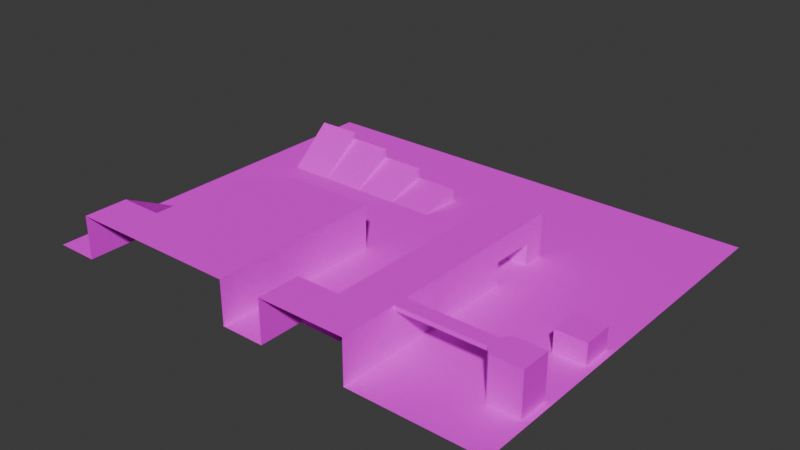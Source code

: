 # Source: test-level.blend  (saved by Blender 4.2.66; exported with 4.5.12 LTS)
import bpy
from mathutils import Matrix  # noqa: F401  (used for matrix-valued properties, if any)

bpy.ops.wm.read_factory_settings(use_empty=True)
scene = bpy.context.scene
scene.name = 'Scene'

# ---- collections
col_collection = bpy.data.collections.new('Collection'); scene.collection.children.link(col_collection)

# ---- images (referenced by path relative to the original .blend; pixels are not part of the script)
import os
ASSET_DIR = os.environ.get("B2B_ASSET_DIR", "")  # directory of the original .blend (textures are referenced by path, not embedded)
HERE = os.path.dirname(os.path.abspath(__file__))  # packed textures are extracted next to this script under _unpacked/

def load_image(name, relpath, width, height, colorspace="sRGB"):
    """Load a texture the original file referenced (path relative to the .blend, or extracted next to this script)."""
    p = next((c for c in (os.path.join(HERE, relpath), os.path.join(ASSET_DIR, relpath)) if relpath and os.path.exists(c)), "")
    if p:
        img = bpy.data.images.load(p, check_existing=True)
        img.name = name
    else:  # same state as the original file: an image datablock whose file is absent (Cycles renders it pink)
        img = bpy.data.images.new(name, width, height)
        img.source = "FILE"
        img.filepath = "//" + (relpath or name)
    img.colorspace_settings.name = colorspace
    return img
img_grid_png = load_image('grid.png', 'grid.png', 1024, 1024, 'sRGB')

# ---- materials (node trees are filled in below, after node groups)
mat_material_001 = bpy.data.materials.new('Material.001')

# ---- material node trees
mat_material_001.use_nodes = True; mat_material_001.node_tree.nodes.clear()
_N = mat_material_001.node_tree.nodes; _L = mat_material_001.node_tree.links
n0 = _N.new('ShaderNodeOutputMaterial'); n0.name = 'Material Output'; n0.location = (234, 304)
n1 = _N.new('ShaderNodeBsdfDiffuse'); n1.name = 'Diffuse BSDF'; n1.location = (-60, 285)
n2 = _N.new('ShaderNodeTexImage'); n2.name = 'Image Texture'; n2.location = (-375, 286)
n2.image = img_grid_png
_L.new(n2.outputs[0], n1.inputs[0])
_L.new(n1.outputs[0], n0.inputs[0])
n0.is_active_output = True

# ---- world
world_world = bpy.data.worlds.new('World'); scene.world = world_world
world_world.use_nodes = True; world_world.node_tree.nodes.clear()
_N = world_world.node_tree.nodes; _L = world_world.node_tree.links
n0 = _N.new('ShaderNodeOutputWorld'); n0.name = 'World Output'; n0.location = (300, 300)
n1 = _N.new('ShaderNodeBackground'); n1.name = 'Background'; n1.location = (10, 300)
n1.inputs[0].default_value = (0.05088, 0.05088, 0.05088, 1.0)
_L.new(n1.outputs[0], n0.inputs[0])
n0.is_active_output = True
world_world.color = (0.05088, 0.05088, 0.05088)
world_world.sun_shadow_jitter_overblur = 0.0

# ---- meshes
me_plane = bpy.data.meshes.new('Plane')
me_plane.from_pydata([(-1.0, -1.0, 0.0), (1.0, -1.0, 0.0), (-1.0, 1.0, 0.0), (1.0, 1.0, 0.0), (3.0, -1.0, 0.0), (3.0, 1.0, 0.0), (1.0, 3.0, 1.0), (3.0, 3.0, 1.0), (5.0, 3.0, 0.0), (5.0, -1.0, 0.0), (5.0, 1.0, 0.0), (3.0, 3.0, 0.52), (5.0, 3.0, 0.52), (-1.0, 3.0, 1.414), (1.0, 3.0, 1.414), (-3.0, -1.0, 0.0), (-3.0, 1.0, 0.0), (-1.0, 3.0, 1.732), (-3.0, 3.0, 1.732), (-3.0, 3.0, 1.414), (-1.0, -3.0, 0.0), (1.0, -3.0, 0.0), (3.0, -3.0, 0.0), (7.0, -1.0, 0.0), (-3.0, -3.0, 0.0), (1.0, -3.0, 2.0), (3.0, -3.0, 2.0), (5.0, -3.0, 2.0), (11.0, -9.0, 2.0), (-1.0, -5.0, 0.0), (-1.0, -5.0, 2.0), (-3.0, -5.0, 0.0), (-1.0, -9.0, 2.0), (-3.0, -9.0, 2.0), (1.0, -5.0, 2.0), (3.0, -5.0, 2.0), (11.0, -5.0, 2.0), (5.0, -5.0, 0.0), (5.0, -3.0, 0.0), (5.0, -5.0, 2.0), (1.0, -9.0, 2.0), (3.0, -9.0, 2.0), (5.0, -9.0, 2.0), (-1.0, -11.0, 2.0), (-3.0, -11.0, 2.0), (1.0, -11.0, 2.0), (3.0, -11.0, 2.0), (5.0, -11.0, 2.0), (7.0, 1.0, 0.0), (7.0, -3.0, 0.0), (11.0, -3.0, 2.0), (7.0, -5.0, 0.0), (5.0, -9.0, 0.0), (7.0, -9.0, 0.0), (5.0, -11.0, 0.0), (7.0, -11.0, 0.0), (9.0, 1.0, 0.0), (9.0, -3.0, 0.0), (9.0, -5.0, 0.0), (9.0, -9.0, 0.0), (9.0, -11.0, 2.0), (7.0, -9.0, 2.0), (7.0, -11.0, 2.0), (9.0, -3.0, 2.0), (9.0, -5.0, 2.0), (9.0, -9.0, 2.0), (9.0, -2.0, 0.0), (9.0, 0.0, 0.0), (9.0, -2.0, 1.0), (9.0, 0.0, 1.0), (9.0, -2.0, 2.0), (9.0, 0.0, 2.0), (9.0, 1.0, 2.0), (11.0, -2.0, 0.0), (11.0, 0.0, 0.0), (11.0, -2.0, 1.0), (11.0, 0.0, 1.0), (11.0, -3.0, 0.0), (11.0, 1.0, 0.0), (11.0, 1.0, 2.0), (11.0, -2.0, 2.0), (11.0, 0.0, 2.0), (13.0, -3.0, 0.0), (13.0, 1.0, 0.0), (13.0, -1.0, 0.0), (15.0, -3.0, 0.0), (15.0, 1.0, 0.0), (15.0, -1.0, 0.0), (17.0, -3.0, 0.0), (17.0, 1.0, 0.0), (17.0, -1.0, 0.0), (15.0, -5.0, 0.0), (17.0, -5.0, 0.0), (15.3, -3.3, 0.0), (16.7, -3.3, 0.0), (15.3, -4.7, 0.0), (16.7, -4.7, 0.0), (15.3, -3.3, 1.0), (16.7, -3.3, 1.0), (15.3, -4.7, 1.0), (16.7, -4.7, 1.0), (11.0, -5.0, 0.0), (13.0, -11.0, 0.0), (11.0, -9.0, 0.0), (11.0, -11.0, 2.0), (11.0, -11.0, 0.0), (15.0, -7.0, 0.0), (17.0, -7.0, 0.0), (15.0, -11.0, 0.0), (17.0, -9.0, 0.0), (15.3, -7.3, 0.0), (16.7, -7.3, 0.0), (15.3, -8.7, 0.0), (16.7, -8.7, 0.0), (15.3, -7.3, 2.0), (16.7, -7.3, 2.0), (15.3, -8.7, 2.0), (16.7, -8.7, 2.0), (15.0, -7.674, 2.0), (15.0, -8.326, 2.0), (15.0, -7.674, 0.0), (15.0, -8.326, 0.0), (16.7, -8.7, 1.8), (15.3, -8.7, 1.8), (15.3, -7.3, 1.8), (16.7, -7.3, 1.8), (15.0, -7.674, 1.8), (15.0, -8.326, 1.8), (11.0, -7.674, 2.0), (11.0, -8.326, 2.0), (11.0, -7.674, 1.8), (11.0, -8.326, 1.8), (13.0, -5.0, 0.0), (13.0, -7.0, 0.0), (17.0, -11.0, 0.0), (11.0, -7.0, 0.0), (15.0, -9.0, 0.0), (13.0, -9.0, 0.0), (-1.0, -7.0, 2.0), (5.0, -7.0, 2.0), (3.0, -7.0, 2.0), (1.0, -7.0, 2.0), (7.0, -7.0, 0.0), (9.0, -7.0, 0.0), (11.0, -7.0, 2.0), (9.0, -7.0, 2.0), (5.0, -7.0, 0.0), (1.0, 3.0, 0.48), (3.0, 3.0, 0.0), (-1.0, 3.0, 1.0), (1.0, 3.0, 0.0), (-1.0, 3.0, 0.48), (-1.0, 3.0, 0.0), (-3.0, 3.0, 1.0), (-3.0, 3.0, 0.48), (-3.0, 3.0, 0.0), (5.0, 5.0, 0.0), (7.0, 3.0, 0.0), (9.0, 3.0, 0.0), (11.0, 3.0, 0.0), (13.0, 3.0, 0.0), (15.0, 3.0, 0.0), (17.0, 3.0, 0.0), (3.0, 5.0, 0.0), (-5.0, -9.0, 0.0), (7.0, 5.0, 0.0), (9.0, 5.0, 0.0), (11.0, 5.0, 0.0), (13.0, 5.0, 0.0), (-3.0, -9.0, 0.0), (17.0, 5.0, 0.0), (-5.0, 7.0, 0.0), (-5.0, 5.0, 0.0), (1.0, 5.0, 0.0), (-1.0, 5.0, 0.0), (-3.0, 5.0, 0.0), (-5.0, 3.0, 0.0), (-5.0, -5.0, 0.0), (-5.0, -3.0, 0.0), (-5.0, 1.0, 0.0), (15.0, 5.0, 0.0), (-5.0, -1.0, 0.0), (5.0, 7.0, 0.0), (3.0, 7.0, 0.0), (1.0, 7.0, 0.0), (-1.0, 7.0, 0.0), (-3.0, 7.0, 0.0), (7.0, 7.0, 0.0), (9.0, 7.0, 0.0), (11.0, 7.0, 0.0), (13.0, 7.0, 0.0), (15.0, 7.0, 0.0), (17.0, 7.0, 0.0), (-5.0, -11.0, 0.0), (-3.0, -11.0, 0.0)], [], [(0, 1, 3, 2), (3, 1, 4, 5), (3, 5, 7, 6), (5, 11, 7), (5, 4, 9, 10), (5, 10, 12, 11), (2, 3, 14, 13), (0, 2, 16, 15), (16, 2, 17, 18), (14, 3, 6), (2, 13, 17), (18, 17, 13, 19), (4, 1, 21, 22), (1, 0, 20, 21), (0, 15, 24, 20), (9, 4, 22, 38), (12, 10, 8), (38, 22, 26, 27), (22, 21, 25, 26), (21, 29, 30, 25), (20, 24, 31, 29), (29, 21, 20), (29, 31, 33, 32), (32, 138, 30, 29), (27, 26, 35, 39), (26, 25, 34, 35), (140, 41, 42, 139), (141, 40, 41, 140), (25, 30, 34), (138, 32, 40, 141), (41, 46, 47, 42), (32, 33, 44, 43), (40, 45, 46, 41), (40, 32, 43, 45), (27, 39, 37, 38), (47, 54, 52, 42), (139, 146, 37, 39), (9, 38, 49, 23), (10, 9, 23, 48), (49, 38, 37, 51), (142, 146, 52, 53), (53, 52, 54, 55), (65, 61, 62, 60), (56, 48, 67), (49, 51, 58, 57), (23, 67, 48), (142, 53, 59, 143), (59, 53, 61, 65), (55, 62, 61, 53), (143, 59, 65, 145), (57, 58, 64, 63), (60, 104, 28, 65), (128, 144, 145), (63, 64, 36, 50), (57, 66, 49), (49, 66, 23), (66, 67, 23), (68, 70, 71, 69), (68, 66, 57), (57, 63, 68), (68, 63, 70), (69, 71, 72), (56, 67, 69), (72, 56, 69), (69, 67, 74, 76), (67, 66, 73, 74), (66, 68, 75, 73), (69, 76, 75, 68), (73, 75, 77), (77, 75, 50), (75, 80, 50), (76, 81, 80, 75), (76, 79, 81), (76, 74, 78), (76, 78, 79), (50, 80, 70, 63), (71, 70, 80, 81), (72, 71, 81, 79), (73, 84, 74), (84, 83, 74), (74, 83, 78), (84, 73, 82), (73, 77, 82), (84, 82, 85, 87), (83, 84, 87, 86), (87, 85, 88, 90), (86, 87, 90, 89), (85, 91, 95, 93), (96, 94, 98, 100), (88, 85, 93, 94), (92, 88, 94, 96), (91, 92, 96, 95), (98, 97, 99, 100), (95, 96, 100, 99), (93, 95, 99, 97), (94, 93, 97, 98), (132, 91, 85, 82), (101, 132, 82, 77), (36, 101, 77, 50), (103, 28, 104, 105), (92, 91, 106, 107), (109, 107, 111, 113), (123, 122, 117, 116), (136, 109, 113, 112), (126, 118, 114, 124), (107, 106, 110, 111), (115, 114, 116, 117), (120, 110, 106), (125, 124, 114, 115), (122, 125, 115, 117), (114, 118, 119, 116), (127, 121, 112, 123), (136, 112, 121), (127, 126, 120, 121), (127, 131, 130, 126), (119, 127, 123, 116), (113, 111, 125, 122), (111, 110, 124, 125), (120, 126, 124, 110), (112, 113, 122, 123), (129, 131, 130, 128), (126, 130, 128, 118), (119, 129, 131, 127), (118, 128, 129, 119), (106, 91, 132, 133), (133, 132, 101, 135), (133, 135, 103, 137), (106, 133, 137, 136), (137, 103, 105, 102), (109, 136, 108, 134), (136, 137, 102, 108), (64, 145, 144, 36), (58, 143, 145, 64), (51, 142, 143, 58), (51, 37, 146, 142), (42, 52, 146, 139), (30, 138, 141, 34), (34, 141, 140, 35), (35, 140, 139, 39), (144, 135, 101, 36), (144, 128, 130, 135), (131, 103, 135, 130), (129, 28, 103, 131), (28, 129, 65), (145, 65, 129, 128), (8, 148, 11, 12), (6, 7, 11, 147), (148, 150, 147, 11), (13, 14, 6, 149), (147, 151, 149, 6), (150, 152, 151, 147), (153, 19, 13, 149), (151, 154, 153, 149), (152, 155, 154, 151), (56, 72, 79, 78), (10, 48, 157, 8), (83, 86, 161, 160), (78, 83, 160, 159), (48, 56, 158, 157), (86, 89, 162, 161), (56, 78, 159, 158), (150, 148, 163, 173), (160, 161, 180, 168), (157, 158, 166, 165), (161, 162, 170, 180), (148, 8, 156, 163), (158, 159, 167, 166), (155, 152, 174, 175), (8, 157, 165, 156), (159, 160, 168, 167), (152, 150, 173, 174), (167, 189, 188, 166), (174, 173, 184, 185), (156, 165, 187, 182), (168, 190, 189, 167), (175, 174, 185, 186), (173, 163, 183, 184), (168, 180, 191, 190), (165, 166, 188, 187), (163, 156, 182, 183), (180, 170, 192, 191), (16, 18, 19, 153, 154, 155), (16, 155, 176, 179), (31, 24, 178, 177), (155, 175, 172, 176), (175, 186, 171, 172), (24, 15, 181, 178), (15, 16, 179, 181), (33, 31, 169), (194, 44, 33, 169), (31, 177, 164, 169), (169, 164, 193, 194)])
_uv = me_plane.uv_layers.new(name='UVMap')
_uv.uv.foreach_set('vector', [0.0, 0.0, 1.0, 0.0, 1.0, 1.0, 0.0, 1.0, 0.0, 0.0, 1.0, 0.0, 1.0, 1.0, 0.0, 1.0, 0.0, 0.0, 1.0, 0.0, 1.0, 1.0, 0.0, 1.0, 0.0, 0.0, 1.0, 0.0, 1.0, 1.0, 0.0, 0.0, 1.0, 0.0, 1.0, 1.0, 0.0, 1.0, 0.0, 0.0, 1.0, 0.0, 1.0, 1.0, 0.0, 1.0, 0.0, 0.0, 1.0, 0.0, 1.0, 1.0, 0.0, 1.0, 0.0, 0.0, 1.0, 0.0, 1.0, 1.0, 0.0, 1.0, 0.0, 0.0, 1.0, 0.0, 1.0, 1.0, 0.0, 1.0, 0.0, 0.0, 1.0, 0.0, 1.0, 1.0, 0.0, 0.0, 1.0, 0.0, 1.0, 1.0, 9.301e-05, 0.9999, 9.297e-05, 9.311e-05, 0.1591, 9.311e-05, 0.1591, 0.9999, 0.0, 0.0, 1.0, 0.0, 1.0, 1.0, 0.0, 1.0, 0.0, 0.0, 1.0, 0.0, 1.0, 1.0, 0.0, 1.0, 0.0, 0.0, 1.0, 0.0, 1.0, 1.0, 0.0, 1.0, 0.0, 0.0, 1.0, 0.0, 1.0, 1.0, 0.0, 1.0, 0.0, 0.0, 1.0, 0.0, 1.0, 1.0, 0.0, 0.0, 1.0, 0.0, 1.0, 1.0, 0.0, 1.0, 0.0, 0.0, 1.0, 0.0, 1.0, 1.0, 0.0, 1.0, 0.0, 0.0, 1.0, 0.0, 1.0, 1.0, 0.0, 1.0, 0.0, 0.0, 1.0, 0.0, 1.0, 1.0, 0.0, 1.0, 0.0, 0.0, 1.0, 0.0, 1.0, 1.0, 0.0, 0.0, 1.0, 0.0, 1.0, 1.0, 0.0, 1.0, 0.0, 0.0, 1.0, 0.0, 1.0, 1.0, 0.0, 1.0, 0.0, 0.0, 1.0, 0.0, 1.0, 1.0, 0.0, 1.0, 0.0, 0.0, 1.0, 0.0, 1.0, 1.0, 0.0, 1.0, 0.0, 0.0, 1.0, 0.0, 1.0, 1.0, 0.0, 1.0, 0.0, 0.0, 1.0, 0.0, 1.0, 1.0, 0.0, 1.0, 0.0, 0.0, 1.0, 0.0, 1.0, 1.0, 0.0, 0.0, 1.0, 0.0, 1.0, 1.0, 0.0, 1.0, 0.0, 0.0, 1.0, 0.0, 1.0, 1.0, 0.0, 1.0, 0.0, 0.0, 1.0, 0.0, 1.0, 1.0, 0.0, 1.0, 0.0, 0.0, 1.0, 0.0, 1.0, 1.0, 0.0, 1.0, 0.0, 0.0, 1.0, 0.0, 1.0, 1.0, 0.0, 1.0, 0.0, 0.0, 1.0, 0.0, 1.0, 1.0, 0.0, 1.0, 0.0, 0.0, 1.0, 0.0, 1.0, 1.0, 0.0, 1.0, 0.0, 0.0, 1.0, 0.0, 1.0, 1.0, 0.0, 1.0, 0.0, 0.0, 1.0, 0.0, 1.0, 1.0, 0.0, 1.0, 0.0, 0.0, 1.0, 0.0, 1.0, 1.0, 0.0, 1.0, 0.0, 0.0, 1.0, 0.0, 1.0, 1.0, 0.0, 1.0, 0.0, 0.0, 1.0, 0.0, 1.0, 1.0, 0.0, 1.0, 0.0, 0.0, 1.0, 0.0, 1.0, 1.0, 0.0, 1.0, 0.0, 0.0, 1.0, 0.0, 1.0, 1.0, 0.0, 1.0, 0.9999, 0.9999, 0.0001001, 0.9999, 0.9999, 0.5, 0.0, 0.0, 1.0, 0.0, 1.0, 1.0, 0.0, 1.0, 0.0001001, 0.0001, 0.9999, 0.5, 0.0001001, 0.9999, 0.0, 0.0, 1.0, 0.0, 1.0, 1.0, 0.0, 1.0, 0.0, 0.0, 1.0, 0.0, 1.0, 1.0, 0.0, 1.0, 0.0, 0.0, 1.0, 0.0, 1.0, 1.0, 0.0, 1.0, 0.0, 0.0, 1.0, 0.0, 1.0, 1.0, 0.0, 1.0, 0.0, 0.0, 1.0, 0.0, 1.0, 1.0, 0.0, 1.0, 0.0, 0.0, 1.0, 0.0, 1.0, 1.0, 0.0, 1.0, 0.9999, 0.663, 0.9999, 0.9999, 0.0001001, 0.9999, 0.0, 0.0, 1.0, 0.0, 1.0, 1.0, 0.0, 1.0, 0.9999, 0.0001001, 0.9999, 0.5, 0.0001001, 0.0001, 0.0001001, 0.0001, 0.9999, 0.5, 0.0001001, 0.9999, 0.9999, 0.0001, 0.9999, 0.9999, 0.0001001, 0.5, 0.5, 0.9999, 7.072e-05, 0.9999, 7.068e-05, 7.073e-05, 0.5, 7.067e-05, 0.5, 0.5, 0.5, 0.9999, 7.072e-05, 0.9999, 7.072e-05, 0.9999, 7.068e-05, 7.07e-05, 0.5, 0.5, 0.5, 0.5, 7.068e-05, 7.07e-05, 0.5, 7.067e-05, 7.073e-05, 0.5, 7.071e-05, 7.068e-05, 0.5, 7.066e-05, 0.5, 0.9999, 7.076e-05, 0.9999, 7.073e-05, 0.5, 0.5, 7.066e-05, 0.5, 0.9999, 7.073e-05, 0.5, 0.0, 0.0, 1.0, 0.0, 1.0, 1.0, 0.0, 1.0, 0.0, 0.0, 1.0, 0.0, 1.0, 1.0, 0.0, 1.0, 0.0, 0.0, 1.0, 0.0, 1.0, 1.0, 0.0, 1.0, 0.0, 0.0, 1.0, 0.0, 1.0, 1.0, 0.0, 1.0, 0.5, 7.072e-05, 0.5, 0.5, 7.068e-05, 7.068e-05, 7.068e-05, 7.068e-05, 0.5, 0.5, 7.068e-05, 0.9999, 0.5, 0.5, 0.5, 0.9999, 7.068e-05, 0.9999, 0.0, 0.0, 1.0, 0.0, 1.0, 1.0, 0.0, 1.0, 7.071e-05, 0.5, 0.5, 0.9999, 7.071e-05, 0.9999, 7.071e-05, 0.5, 7.071e-05, 7.071e-05, 0.5, 7.067e-05, 7.071e-05, 0.5, 0.5, 7.067e-05, 0.5, 0.9999, 0.0, 0.0, 1.0, 0.0, 1.0, 1.0, 0.0, 1.0, 0.0, 0.0, 1.0, 0.0, 1.0, 1.0, 0.0, 1.0, 0.0, 0.0, 1.0, 0.0, 1.0, 1.0, 0.0, 1.0, 1.0, 1.5, 0.000106, 1.0, 1.0, 0.5001, 0.000106, 1.0, 0.000106, 0.0001413, 1.0, 0.5001, 1.0, 0.5001, 0.000106, 0.0001413, 1.0, 0.0001413, 0.000106, 1.0, 1.0, 1.5, 0.000106, 2.0, 1.0, 1.5, 1.0, 2.0, 0.000106, 2.0, 0.0, 0.0, 1.0, 0.0, 1.0, 1.0, 0.0, 1.0, 0.0, 0.0, 1.0, 0.0, 1.0, 1.0, 0.0, 1.0, 0.0, 0.0, 1.0, 0.0, 1.0, 1.0, 0.0, 1.0, 0.0, 0.0, 1.0, 0.0, 1.0, 1.0, 0.0, 1.0, 0.9999, 0.9999, 0.0001, 0.9999, 0.1501, 0.8499, 0.8499, 0.8499, 0.0, 0.0, 1.0, 0.0, 1.0, 1.0, 0.0, 1.0, 0.9999, 0.0001001, 0.9999, 0.9999, 0.8499, 0.8499, 0.8499, 0.1501, 0.0001, 0.0001001, 0.9999, 0.0001001, 0.8499, 0.1501, 0.1501, 0.1501, 0.0001, 0.9999, 0.0001, 0.0001001, 0.1501, 0.1501, 0.1501, 0.8499, 0.0, 0.0, 1.0, 0.0, 1.0, 1.0, 0.0, 1.0, 0.0, 0.0, 1.0, 0.0, 1.0, 1.0, 0.0, 1.0, 0.0, 0.0, 1.0, 0.0, 1.0, 1.0, 0.0, 1.0, 0.0, 0.0, 1.0, 0.0, 1.0, 1.0, 0.0, 1.0, 0.0, 0.0, 1.0, 0.0, 1.0, 1.0, 0.0, 1.0, 0.0, 0.0, 1.0, 0.0, 1.0, 1.0, 0.0, 1.0, 0.0, 0.0, 1.0, 0.0, 1.0, 1.0, 0.0, 1.0, 0.0, 0.0, 1.0, 0.0, 1.0, 1.0, 0.0, 1.0, 0.0, 0.0, 1.0, 0.0, 1.0, 1.0, 0.0, 1.0, 0.9999, 0.0001015, 0.9999, 0.9999, 0.8499, 0.8499, 0.8499, 0.1501, 3.785e-05, 1.0, 3.78e-05, 3.814e-05, 0.1429, 3.814e-05, 0.1429, 1.0, 0.0001001, 0.0001001, 0.9999, 0.0001015, 0.8499, 0.1501, 0.1501, 0.1501, 0.4172, 0.9999, 6.369e-05, 0.9999, 6.364e-05, 6.563e-05, 0.4171, 6.462e-05, 0.9999, 0.9999, 0.0001006, 0.9999, 0.1501, 0.8499, 0.8499, 0.8499, 0.0, 0.0, 1.0, 0.0, 1.0, 1.0, 0.0, 1.0, 0.0001006, 0.663, 0.1501, 0.8499, 0.0001006, 0.9999, 0.1429, 3.814e-05, 0.1429, 1.0, 3.751e-05, 1.0, 3.746e-05, 3.746e-05, 3.785e-05, 1.0, 3.78e-05, 3.78e-05, 0.1429, 3.78e-05, 0.1429, 1.0, 4.632e-05, 4.632e-05, 0.2143, 0.2672, 0.2143, 0.7328, 4.636e-05, 1.0, 0.0, 0.0, 1.0, 0.0, 1.0, 1.0, 0.0, 1.0, 0.0001001, 0.0001001, 0.1501, 0.1501, 9.964e-05, 0.337, 0.0, 0.0, 1.0, 0.0, 1.0, 1.0, 0.0, 1.0, 0.0, 0.0, 1.0, 0.0, 1.0, 1.0, 0.0, 1.0, 6.563e-05, 6.165e-05, 0.4172, 6.164e-05, 0.4172, 0.9999, 6.468e-05, 0.9999, 0.0, 0.0, 1.0, 0.0, 1.0, 1.0, 0.0, 1.0, 0.0, 0.0, 1.0, 0.0, 1.0, 1.0, 0.0, 1.0, 0.0, 0.0, 1.0, 0.0, 1.0, 1.0, 0.0, 1.0, 0.0, 0.0, 1.0, 0.0, 1.0, 1.0, 0.0, 1.0, 0.0, 0.0, 1.0, 0.0, 1.0, 1.0, 0.0, 1.0, 0.0, 0.0, 1.0, 0.0, 1.0, 1.0, 0.0, 1.0, 0.0, 0.0, 1.0, 0.0, 1.0, 1.0, 0.0, 1.0, 0.0, 0.0, 1.0, 0.0, 1.0, 1.0, 0.0, 1.0, 0.0, 0.0, 1.0, 0.0, 1.0, 1.0, 0.0, 1.0, 0.0, 0.0, 1.0, 0.0, 1.0, 1.0, 0.0, 1.0, 0.0, 0.0, 1.0, 0.0, 1.0, 1.0, 0.0, 1.0, 0.0, 0.0, 1.0, 0.0, 1.0, 1.0, 0.0, 1.0, 0.0, 0.0, 1.0, 0.0, 1.0, 1.0, 0.0, 1.0, 0.0, 0.0, 1.0, 0.0, 1.0, 1.0, 0.0, 1.0, 0.0, 0.0, 1.0, 0.0, 1.0, 1.0, 0.0, 1.0, 0.0, 0.0, 1.0, 0.0, 1.0, 1.0, 0.0, 1.0, 0.0, 0.0, 1.0, 0.0, 1.0, 1.0, 0.0, 1.0, 0.0, 0.0, 1.0, 0.0, 1.0, 1.0, 0.0, 1.0, 0.0, 0.0, 1.0, 0.0, 1.0, 1.0, 0.0, 1.0, 0.0, 0.0, 1.0, 0.0, 1.0, 1.0, 0.0, 1.0, 0.0, 0.0, 1.0, 0.0, 1.0, 1.0, 0.0, 1.0, 0.0, 0.0, 1.0, 0.0, 1.0, 1.0, 0.0, 1.0, 0.0, 0.0, 1.0, 0.0, 1.0, 1.0, 0.0, 1.0, 0.0, 0.0, 1.0, 0.0, 1.0, 1.0, 0.0, 1.0, 0.0001001, 0.0001001, 0.337, 0.0001001, 0.337, 0.1001, 0.0001002, 0.9999, 0.663, 0.1001, 0.9999, 0.9999, 0.0001002, 0.9999, 0.337, 0.1001, 0.663, 0.0001001, 0.9999, 0.0001, 0.9999, 0.9999, 0.663, 0.1001, 0.9999, 9.997e-05, 0.9999, 0.337, 0.0001001, 0.0001, 0.0001001, 0.9999, 0.0001001, 0.0001, 0.9999, 0.337, 0.9999, 0.663, 0.26, 5.101e-05, 0.26, 0.9999, 5.106e-05, 0.9999, 5.102e-05, 5.102e-05, 7.072e-05, 0.9999, 7.068e-05, 7.068e-05, 0.24, 7.067e-05, 0.26, 0.9999, 0.5, 7.066e-05, 0.5, 0.9999, 0.26, 0.9999, 0.24, 7.067e-05, 8.407e-05, 0.9999, 8.403e-05, 8.409e-05, 0.207, 8.408e-05, 0.207, 0.9999, 0.467, 8.407e-05, 0.467, 0.9999, 0.207, 0.9999, 0.207, 8.408e-05, 0.707, 8.406e-05, 0.707, 0.9999, 0.467, 0.9999, 0.467, 8.407e-05, 0.366, 0.9999, 0.1591, 0.9999, 0.1591, 9.311e-05, 0.366, 9.31e-05, 0.626, 9.309e-05, 0.626, 0.9999, 0.366, 0.9999, 0.366, 9.31e-05, 0.8659, 9.308e-05, 0.8659, 0.9999, 0.626, 0.9999, 0.626, 9.309e-05, 0.0, 0.0, 1.0, 0.0, 1.0, 1.0, 0.0, 1.0, 0.0, 0.0, 1.0, 0.0, 1.0, 1.0, 0.0, 1.0, 0.0, 0.0, 1.0, 0.0, 1.0, 1.0, 0.0, 1.0, 0.0, 0.0, 1.0, 0.0, 1.0, 1.0, 0.0, 1.0, 0.0, 0.0, 1.0, 0.0, 1.0, 1.0, 0.0, 1.0, 0.0, 0.0, 1.0, 0.0, 1.0, 1.0, 0.0, 1.0, 0.0, 0.0, 1.0, 0.0, 1.0, 1.0, 0.0, 1.0, 0.0, 0.0, 1.0, 0.0, 1.0, 1.0, 0.0, 1.0, 0.0, 0.0, 1.0, 0.0, 1.0, 1.0, 0.0, 1.0, 0.0, 0.0, 1.0, 0.0, 1.0, 1.0, 0.0, 1.0, 0.0, 0.0, 1.0, 0.0, 1.0, 1.0, 0.0, 1.0, 0.0, 0.0, 1.0, 0.0, 1.0, 1.0, 0.0, 1.0, 0.0, 0.0, 1.0, 0.0, 1.0, 1.0, 0.0, 1.0, 0.0, 0.0, 1.0, 0.0, 1.0, 1.0, 0.0, 1.0, 0.0, 0.0, 1.0, 0.0, 1.0, 1.0, 0.0, 1.0, 0.0, 0.0, 1.0, 0.0, 1.0, 1.0, 0.0, 1.0, 0.0, 0.0, 1.0, 0.0, 1.0, 1.0, 0.0, 1.0, 0.0, 0.0, 1.0, 0.0, 1.0, 1.0, 0.0, 1.0, 0.0, 0.0, 1.0, 0.0, 1.0, 1.0, 0.0, 1.0, 0.0, 0.0, 1.0, 0.0, 1.0, 1.0, 0.0, 1.0, 0.0, 0.0, 1.0, 0.0, 1.0, 1.0, 0.0, 1.0, 0.0, 0.0, 1.0, 0.0, 1.0, 1.0, 0.0, 1.0, 0.0, 0.0, 1.0, 0.0, 1.0, 1.0, 0.0, 1.0, 0.0, 0.0, 1.0, 0.0, 1.0, 1.0, 0.0, 1.0, 0.0, 0.0, 1.0, 0.0, 1.0, 1.0, 0.0, 1.0, 0.0, 0.0, 1.0, 0.0, 1.0, 1.0, 0.0, 1.0, 0.0, 0.0, 1.0, 0.0, 1.0, 1.0, 0.0, 1.0, 7.044e-05, 0.9999, 7.036e-05, 7.023e-05, 0.09092, 0.07874, 0.2092, 0.1812, 0.3577, 0.3098, 0.4949, 0.4286, 0.0, 0.0, 1.0, 0.0, 1.0, 1.0, 0.0, 1.0, 0.0, 0.0, 1.0, 0.0, 1.0, 1.0, 0.0, 1.0, 0.0, 0.0, 1.0, 0.0, 1.0, 1.0, 0.0, 1.0, 0.0, 0.0, 1.0, 0.0, 1.0, 1.0, 0.0, 1.0, 0.0, 0.0, 1.0, 0.0, 1.0, 1.0, 0.0, 1.0, 0.0, 0.0, 1.0, 0.0, 1.0, 1.0, 0.0, 1.0, 0.0, 0.0, 1.0, 0.0, 1.0, 1.0, 0.0, 0.0, 1.0, 0.0, 1.0, 1.0, 0.0, 1.0, 0.0, 0.0, 1.0, 0.0, 1.0, 1.0, 0.0, 1.0, 0.0, 0.0, 1.0, 0.0, 1.0, 1.0, 0.0, 1.0])
me_plane.materials.append(mat_material_001)
me_plane.update()

# ---- objects
ob_plane = bpy.data.objects.new('Plane', me_plane)

# ---- transforms, parenting, visibility, modifiers, constraints
ob_plane.location = (0.0, 0.0, 0.0)

# ---- collection membership
col_collection.objects.link(ob_plane)

# ---- scene / render settings (as saved in the file)
scene.frame_start = 1; scene.frame_end = 250; scene.frame_set(1)
scene.render.engine = 'BLENDER_EEVEE_NEXT'
bpy.context.view_layer.update()

# ---- added for rendering (the .blend has no active camera and no usable light): camera, sun
cam_auto = bpy.data.cameras.new('AutoCamera')
cam_auto.lens = 50.0
cam_auto.sensor_width = 36.0
cam_auto.clip_end = 1000.0
ob_auto_camera = bpy.data.objects.new('AutoCamera', cam_auto)
scene.collection.objects.link(ob_auto_camera)
ob_auto_camera.location = (32.3648, -33.6378, 22.0919)
ob_auto_camera.rotation_euler = (1.09748, -7.21219e-08, 0.694738)
scene.camera = ob_auto_camera
light_auto_sun = bpy.data.lights.new('AutoSun', 'SUN')
light_auto_sun.energy = 3.0
light_auto_sun.angle = 0.0523599
ob_auto_sun = bpy.data.objects.new('AutoSun', light_auto_sun)
scene.collection.objects.link(ob_auto_sun)
ob_auto_sun.rotation_euler = (0.872665, 0.174533, 0.523599)
bpy.context.view_layer.update()
